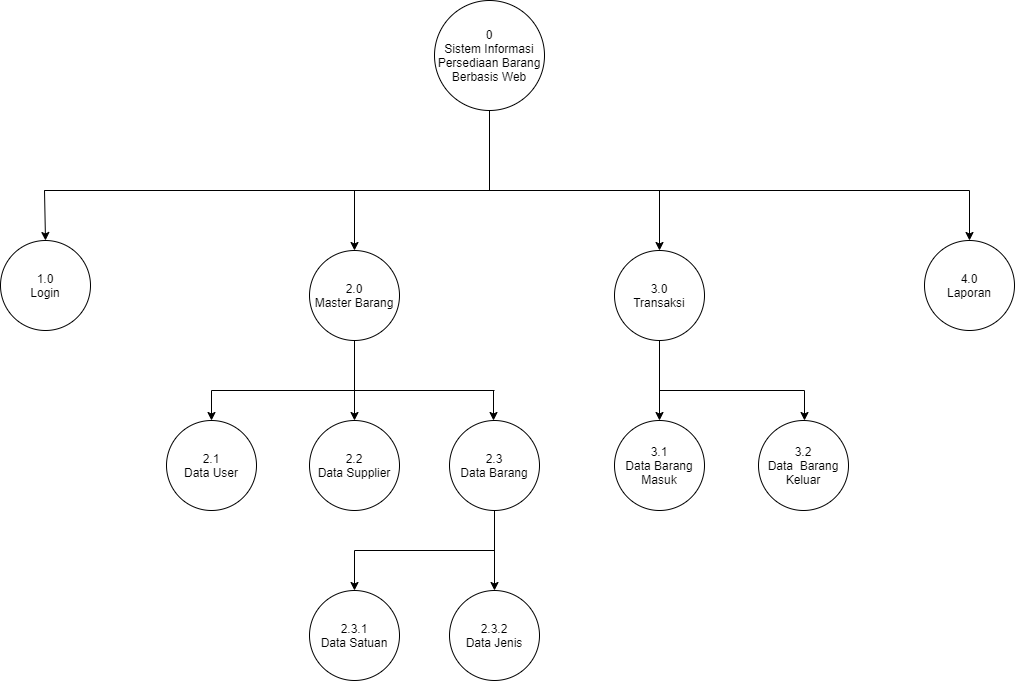

The diagram above was exported from draw.io. Its source (the exported page's mxGraphModel, read from the mxfile embedded in the PNG):
<mxGraphModel dx="1221" dy="764" grid="1" gridSize="10" guides="1" tooltips="1" connect="1" arrows="1" fold="1" page="1" pageScale="1" pageWidth="850" pageHeight="1100" math="0" shadow="0">
  <root>
    <mxCell id="R5fQIxNBqeZPDd02LZhN-0" />
    <mxCell id="R5fQIxNBqeZPDd02LZhN-1" parent="R5fQIxNBqeZPDd02LZhN-0" />
    <mxCell id="R5fQIxNBqeZPDd02LZhN-2" value="0&lt;br&gt;Sistem Informasi Persediaan Barang Berbasis Web" style="ellipse;whiteSpace=wrap;html=1;" parent="R5fQIxNBqeZPDd02LZhN-1" vertex="1">
      <mxGeometry x="440" y="10" width="110" height="110" as="geometry" />
    </mxCell>
    <mxCell id="R5fQIxNBqeZPDd02LZhN-4" value="1.0&lt;br&gt;Login" style="ellipse;whiteSpace=wrap;html=1;" parent="R5fQIxNBqeZPDd02LZhN-1" vertex="1">
      <mxGeometry x="6" y="250" width="90" height="90" as="geometry" />
    </mxCell>
    <mxCell id="R5fQIxNBqeZPDd02LZhN-6" value="2.0&lt;br&gt;Master Barang" style="ellipse;whiteSpace=wrap;html=1;" parent="R5fQIxNBqeZPDd02LZhN-1" vertex="1">
      <mxGeometry x="315" y="260" width="90" height="90" as="geometry" />
    </mxCell>
    <mxCell id="R5fQIxNBqeZPDd02LZhN-7" value="3.0&lt;br&gt;Transaksi" style="ellipse;whiteSpace=wrap;html=1;" parent="R5fQIxNBqeZPDd02LZhN-1" vertex="1">
      <mxGeometry x="620" y="260" width="90" height="90" as="geometry" />
    </mxCell>
    <mxCell id="R5fQIxNBqeZPDd02LZhN-10" value="" style="endArrow=none;html=1;rounded=0;" parent="R5fQIxNBqeZPDd02LZhN-1" edge="1">
      <mxGeometry width="50" height="50" relative="1" as="geometry">
        <mxPoint x="50" y="200" as="sourcePoint" />
        <mxPoint x="710" y="200" as="targetPoint" />
      </mxGeometry>
    </mxCell>
    <mxCell id="R5fQIxNBqeZPDd02LZhN-11" value="" style="endArrow=none;html=1;rounded=0;" parent="R5fQIxNBqeZPDd02LZhN-1" edge="1">
      <mxGeometry width="50" height="50" relative="1" as="geometry">
        <mxPoint x="50" y="200" as="sourcePoint" />
        <mxPoint x="975" y="200" as="targetPoint" />
      </mxGeometry>
    </mxCell>
    <mxCell id="R5fQIxNBqeZPDd02LZhN-12" value="" style="endArrow=classic;html=1;rounded=0;" parent="R5fQIxNBqeZPDd02LZhN-1" target="R5fQIxNBqeZPDd02LZhN-4" edge="1">
      <mxGeometry width="50" height="50" relative="1" as="geometry">
        <mxPoint x="50" y="200" as="sourcePoint" />
        <mxPoint x="100" y="200" as="targetPoint" />
      </mxGeometry>
    </mxCell>
    <mxCell id="R5fQIxNBqeZPDd02LZhN-15" value="" style="endArrow=classic;html=1;rounded=0;" parent="R5fQIxNBqeZPDd02LZhN-1" target="R5fQIxNBqeZPDd02LZhN-6" edge="1">
      <mxGeometry width="50" height="50" relative="1" as="geometry">
        <mxPoint x="360" y="200" as="sourcePoint" />
        <mxPoint x="490" y="350" as="targetPoint" />
      </mxGeometry>
    </mxCell>
    <mxCell id="R5fQIxNBqeZPDd02LZhN-17" value="" style="endArrow=classic;html=1;rounded=0;entryX=0.5;entryY=0;entryDx=0;entryDy=0;" parent="R5fQIxNBqeZPDd02LZhN-1" target="R5fQIxNBqeZPDd02LZhN-7" edge="1">
      <mxGeometry width="50" height="50" relative="1" as="geometry">
        <mxPoint x="665" y="200" as="sourcePoint" />
        <mxPoint x="870" y="140" as="targetPoint" />
      </mxGeometry>
    </mxCell>
    <mxCell id="R5fQIxNBqeZPDd02LZhN-19" value="2.3.1&lt;br&gt;Data Satuan" style="ellipse;whiteSpace=wrap;html=1;" parent="R5fQIxNBqeZPDd02LZhN-1" vertex="1">
      <mxGeometry x="315" y="600" width="90" height="90" as="geometry" />
    </mxCell>
    <mxCell id="R5fQIxNBqeZPDd02LZhN-20" value="2.3.2&lt;br&gt;Data Jenis" style="ellipse;whiteSpace=wrap;html=1;" parent="R5fQIxNBqeZPDd02LZhN-1" vertex="1">
      <mxGeometry x="455" y="600" width="90" height="90" as="geometry" />
    </mxCell>
    <mxCell id="R5fQIxNBqeZPDd02LZhN-21" value="2.3&lt;br&gt;Data Barang" style="ellipse;whiteSpace=wrap;html=1;" parent="R5fQIxNBqeZPDd02LZhN-1" vertex="1">
      <mxGeometry x="455" y="430" width="90" height="90" as="geometry" />
    </mxCell>
    <mxCell id="R5fQIxNBqeZPDd02LZhN-31" value="3.1&lt;br&gt;Data Barang Masuk" style="ellipse;whiteSpace=wrap;html=1;" parent="R5fQIxNBqeZPDd02LZhN-1" vertex="1">
      <mxGeometry x="620" y="430" width="90" height="90" as="geometry" />
    </mxCell>
    <mxCell id="R5fQIxNBqeZPDd02LZhN-32" value="3.2&lt;br&gt;Data&amp;nbsp; Barang Keluar" style="ellipse;whiteSpace=wrap;html=1;" parent="R5fQIxNBqeZPDd02LZhN-1" vertex="1">
      <mxGeometry x="764" y="430" width="90" height="90" as="geometry" />
    </mxCell>
    <mxCell id="R5fQIxNBqeZPDd02LZhN-33" value="" style="endArrow=none;html=1;rounded=0;" parent="R5fQIxNBqeZPDd02LZhN-1" edge="1">
      <mxGeometry width="50" height="50" relative="1" as="geometry">
        <mxPoint x="665" y="400" as="sourcePoint" />
        <mxPoint x="810" y="400" as="targetPoint" />
      </mxGeometry>
    </mxCell>
    <mxCell id="R5fQIxNBqeZPDd02LZhN-34" value="" style="endArrow=classic;html=1;rounded=0;entryX=0.5;entryY=0;entryDx=0;entryDy=0;exitX=0.5;exitY=1;exitDx=0;exitDy=0;" parent="R5fQIxNBqeZPDd02LZhN-1" source="R5fQIxNBqeZPDd02LZhN-7" target="R5fQIxNBqeZPDd02LZhN-31" edge="1">
      <mxGeometry width="50" height="50" relative="1" as="geometry">
        <mxPoint x="800" y="410" as="sourcePoint" />
        <mxPoint x="850" y="360" as="targetPoint" />
      </mxGeometry>
    </mxCell>
    <mxCell id="R5fQIxNBqeZPDd02LZhN-35" value="" style="endArrow=classic;html=1;rounded=0;entryX=0.5;entryY=0;entryDx=0;entryDy=0;" parent="R5fQIxNBqeZPDd02LZhN-1" edge="1">
      <mxGeometry width="50" height="50" relative="1" as="geometry">
        <mxPoint x="810" y="400" as="sourcePoint" />
        <mxPoint x="810" y="430" as="targetPoint" />
      </mxGeometry>
    </mxCell>
    <mxCell id="R5fQIxNBqeZPDd02LZhN-36" value="" style="endArrow=none;html=1;rounded=0;entryX=0.5;entryY=1;entryDx=0;entryDy=0;" parent="R5fQIxNBqeZPDd02LZhN-1" target="R5fQIxNBqeZPDd02LZhN-2" edge="1">
      <mxGeometry width="50" height="50" relative="1" as="geometry">
        <mxPoint x="495" y="200" as="sourcePoint" />
        <mxPoint x="470" y="140" as="targetPoint" />
      </mxGeometry>
    </mxCell>
    <mxCell id="wFr6J5rxs9N5XGLHpBwf-0" value="4.0&lt;br&gt;Laporan" style="ellipse;whiteSpace=wrap;html=1;" parent="R5fQIxNBqeZPDd02LZhN-1" vertex="1">
      <mxGeometry x="930" y="250" width="90" height="90" as="geometry" />
    </mxCell>
    <mxCell id="wFr6J5rxs9N5XGLHpBwf-3" value="" style="endArrow=classic;html=1;rounded=0;fontSize=14;jumpStyle=arc;entryX=0.5;entryY=0;entryDx=0;entryDy=0;" parent="R5fQIxNBqeZPDd02LZhN-1" target="wFr6J5rxs9N5XGLHpBwf-0" edge="1">
      <mxGeometry width="50" height="50" relative="1" as="geometry">
        <mxPoint x="975" y="200" as="sourcePoint" />
        <mxPoint x="970" y="170" as="targetPoint" />
      </mxGeometry>
    </mxCell>
    <mxCell id="hT7xz1xxPzK1PPwFXSqq-0" value="2.2&lt;br&gt;Data Supplier" style="ellipse;whiteSpace=wrap;html=1;" parent="R5fQIxNBqeZPDd02LZhN-1" vertex="1">
      <mxGeometry x="315" y="430" width="90" height="90" as="geometry" />
    </mxCell>
    <mxCell id="hT7xz1xxPzK1PPwFXSqq-1" value="2.1&lt;br&gt;Data User" style="ellipse;whiteSpace=wrap;html=1;" parent="R5fQIxNBqeZPDd02LZhN-1" vertex="1">
      <mxGeometry x="172" y="430" width="90" height="90" as="geometry" />
    </mxCell>
    <mxCell id="hT7xz1xxPzK1PPwFXSqq-6" value="" style="endArrow=classic;html=1;rounded=0;entryX=0.5;entryY=0;entryDx=0;entryDy=0;exitX=0.5;exitY=1;exitDx=0;exitDy=0;" parent="R5fQIxNBqeZPDd02LZhN-1" source="R5fQIxNBqeZPDd02LZhN-6" target="hT7xz1xxPzK1PPwFXSqq-0" edge="1">
      <mxGeometry width="50" height="50" relative="1" as="geometry">
        <mxPoint x="362" y="400" as="sourcePoint" />
        <mxPoint x="207" y="410" as="targetPoint" />
      </mxGeometry>
    </mxCell>
    <mxCell id="pvrIq-Nfv0K_pOpIUzwG-1" value="" style="endArrow=classic;html=1;rounded=0;entryX=0.5;entryY=0;entryDx=0;entryDy=0;" parent="R5fQIxNBqeZPDd02LZhN-1" target="hT7xz1xxPzK1PPwFXSqq-1" edge="1">
      <mxGeometry width="50" height="50" relative="1" as="geometry">
        <mxPoint x="217" y="400" as="sourcePoint" />
        <mxPoint x="270" y="400" as="targetPoint" />
      </mxGeometry>
    </mxCell>
    <mxCell id="pvrIq-Nfv0K_pOpIUzwG-2" value="" style="endArrow=none;html=1;rounded=0;" parent="R5fQIxNBqeZPDd02LZhN-1" edge="1">
      <mxGeometry width="50" height="50" relative="1" as="geometry">
        <mxPoint x="217" y="400" as="sourcePoint" />
        <mxPoint x="500" y="400" as="targetPoint" />
      </mxGeometry>
    </mxCell>
    <mxCell id="pvrIq-Nfv0K_pOpIUzwG-3" value="" style="endArrow=classic;html=1;rounded=0;entryX=0.5;entryY=0;entryDx=0;entryDy=0;" parent="R5fQIxNBqeZPDd02LZhN-1" edge="1">
      <mxGeometry width="50" height="50" relative="1" as="geometry">
        <mxPoint x="499" y="400" as="sourcePoint" />
        <mxPoint x="499" y="430" as="targetPoint" />
      </mxGeometry>
    </mxCell>
    <mxCell id="pvrIq-Nfv0K_pOpIUzwG-4" value="" style="endArrow=classic;html=1;rounded=0;exitX=0.5;exitY=1;exitDx=0;exitDy=0;entryX=0.5;entryY=0;entryDx=0;entryDy=0;" parent="R5fQIxNBqeZPDd02LZhN-1" source="R5fQIxNBqeZPDd02LZhN-21" target="R5fQIxNBqeZPDd02LZhN-20" edge="1">
      <mxGeometry width="50" height="50" relative="1" as="geometry">
        <mxPoint x="500" y="600" as="sourcePoint" />
        <mxPoint x="550" y="550" as="targetPoint" />
      </mxGeometry>
    </mxCell>
    <mxCell id="pvrIq-Nfv0K_pOpIUzwG-5" value="" style="endArrow=classic;html=1;rounded=0;entryX=0.5;entryY=0;entryDx=0;entryDy=0;" parent="R5fQIxNBqeZPDd02LZhN-1" target="R5fQIxNBqeZPDd02LZhN-19" edge="1">
      <mxGeometry width="50" height="50" relative="1" as="geometry">
        <mxPoint x="360" y="560" as="sourcePoint" />
        <mxPoint x="300" y="560" as="targetPoint" />
      </mxGeometry>
    </mxCell>
    <mxCell id="pvrIq-Nfv0K_pOpIUzwG-6" value="" style="endArrow=none;html=1;rounded=0;" parent="R5fQIxNBqeZPDd02LZhN-1" edge="1">
      <mxGeometry width="50" height="50" relative="1" as="geometry">
        <mxPoint x="360" y="560" as="sourcePoint" />
        <mxPoint x="500" y="560" as="targetPoint" />
      </mxGeometry>
    </mxCell>
  </root>
</mxGraphModel>